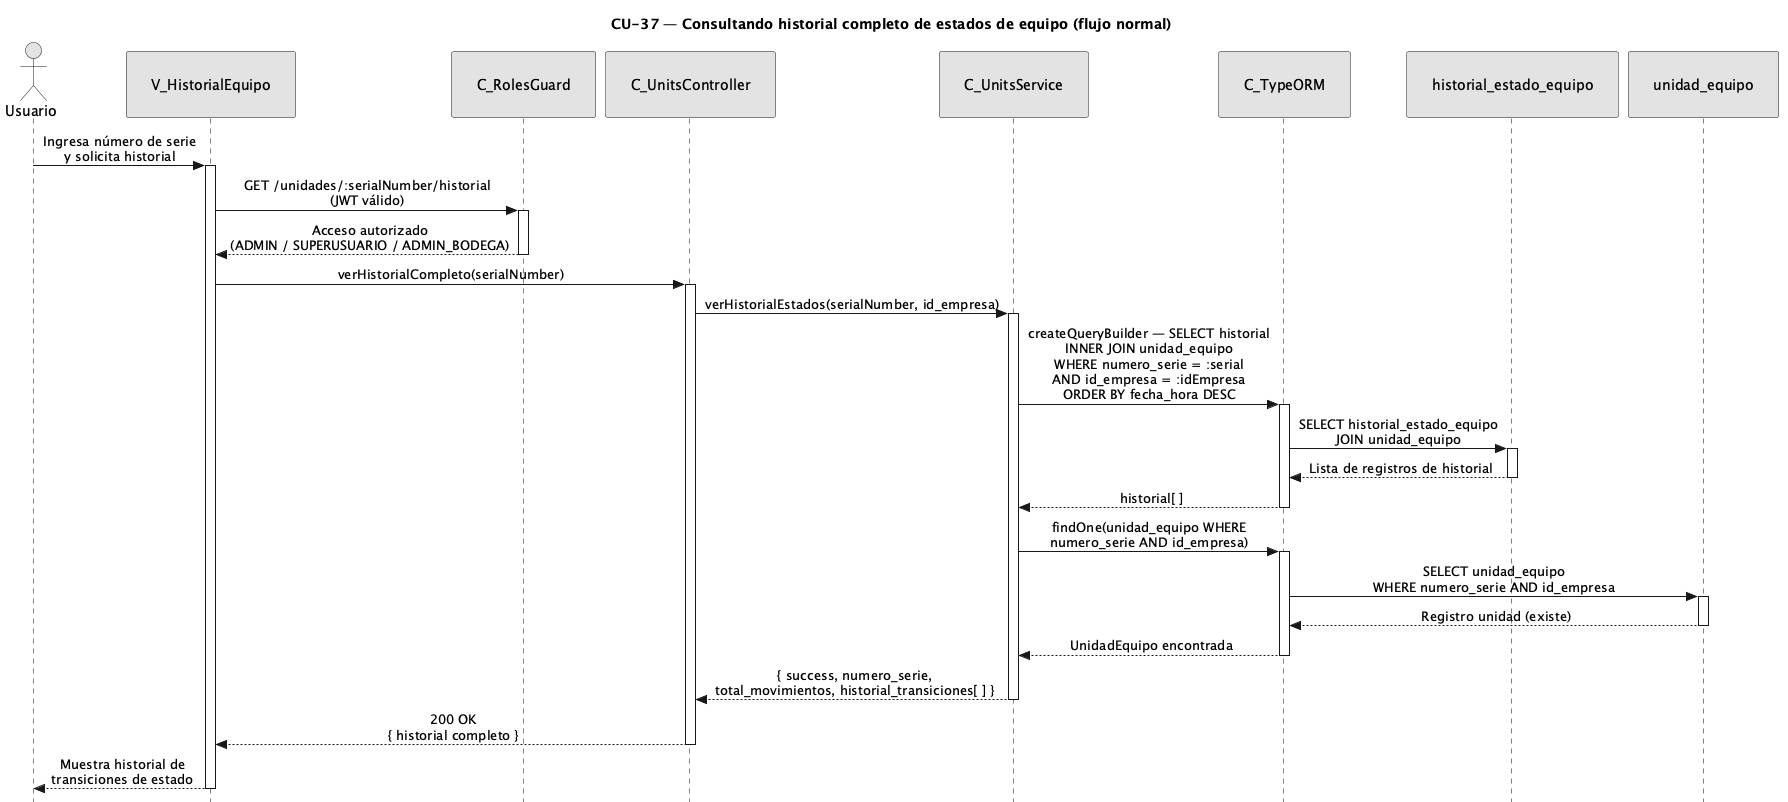

The diagram above was rendered by PlantUML. Its source (embedded in the PNG):
@startuml CU37-normal
title CU-37 — Consultando historial completo de estados de equipo (flujo normal)

skinparam style strictuml
skinparam monochrome true
skinparam shadowing false
skinparam sequenceMessageAlign center
<style>
sequenceDiagram {
  participant {
    padding 25
  }
  actor {
    padding 20
  }
}
</style>
skinparam sequence {
  MessageAlign center
  LifeLineBorderColor black
}
hide footbox

actor "Usuario" as user
participant "V_HistorialEquipo" as view
participant "C_RolesGuard" as guard
participant "C_UnitsController" as ctrl
participant "C_UnitsService" as svc
participant "C_TypeORM" as orm
participant "historial_estado_equipo" as hist
participant "unidad_equipo" as uent

user -> view : Ingresa número de serie\ny solicita historial
activate view

view -> guard : GET /unidades/:serialNumber/historial\n(JWT válido)
activate guard
guard --> view : Acceso autorizado\n(ADMIN / SUPERUSUARIO / ADMIN_BODEGA)
deactivate guard

view -> ctrl : verHistorialCompleto(serialNumber)
activate ctrl

ctrl -> svc : verHistorialEstados(serialNumber, id_empresa)
activate svc

svc -> orm : createQueryBuilder — SELECT historial\nINNER JOIN unidad_equipo\nWHERE numero_serie = :serial\nAND id_empresa = :idEmpresa\nORDER BY fecha_hora DESC
activate orm

orm -> hist : SELECT historial_estado_equipo\nJOIN unidad_equipo
activate hist
hist --> orm : Lista de registros de historial
deactivate hist

orm --> svc : historial[ ]
deactivate orm

svc -> orm : findOne(unidad_equipo WHERE\nnumero_serie AND id_empresa)
activate orm

orm -> uent : SELECT unidad_equipo\nWHERE numero_serie AND id_empresa
activate uent
uent --> orm : Registro unidad (existe)
deactivate uent

orm --> svc : UnidadEquipo encontrada
deactivate orm

svc --> ctrl : { success, numero_serie,\ntotal_movimientos, historial_transiciones[ ] }
deactivate svc

ctrl --> view : 200 OK\n{ historial completo }
deactivate ctrl

view --> user : Muestra historial de\ntransiciones de estado
deactivate view

@enduml